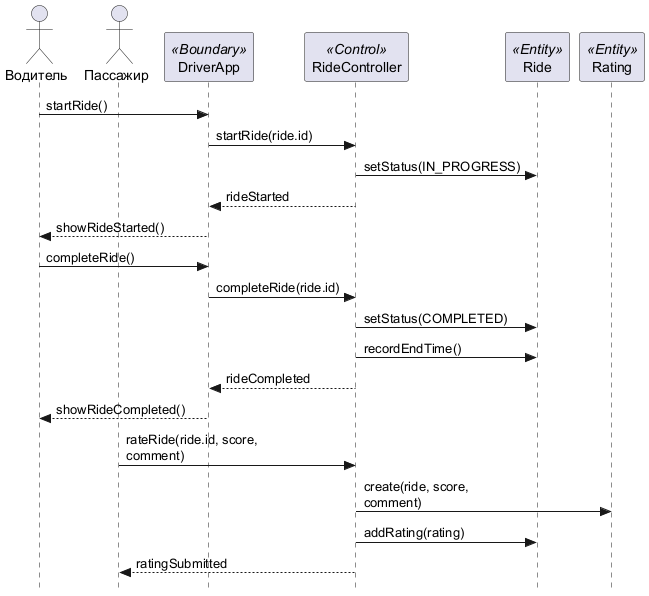

The diagram above was rendered by PlantUML. Its source (embedded in the PNG):
@startuml SequencePhase4
skinparam style strictuml
skinparam maxMessageSize 150

actor "Водитель" as driver
actor "Пассажир" as passenger
participant "DriverApp" as driverApp <<Boundary>>
participant "RideController" as controller <<Control>>
participant "Ride" as ride <<Entity>>
participant "Rating" as rating <<Entity>>

driver -> driverApp: startRide()
driverApp -> controller: startRide(ride.id)
controller -> ride: setStatus(IN_PROGRESS)
controller --> driverApp: rideStarted
driverApp --> driver: showRideStarted()

driver -> driverApp: completeRide()
driverApp -> controller: completeRide(ride.id)
controller -> ride: setStatus(COMPLETED)
controller -> ride: recordEndTime()
controller --> driverApp: rideCompleted
driverApp --> driver: showRideCompleted()

passenger -> controller: rateRide(ride.id, score, comment)
controller -> rating: create(ride, score, comment)
controller -> ride: addRating(rating)
controller --> passenger: ratingSubmitted
@enduml